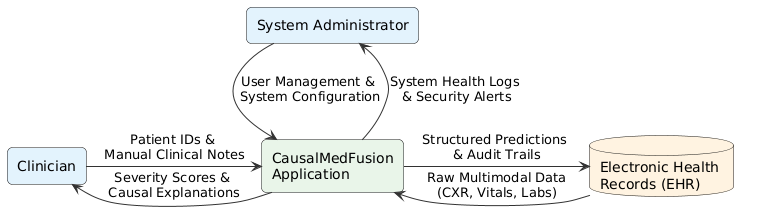

The diagram above was rendered by PlantUML. Its source (embedded in the PNG):
@startuml
' Style Settings
skinparam componentStyle rectangle
skinparam roundcorner 10
skinparam shadowing false
skinparam ArrowColor #333333
skinparam DefaultFontName "Arial"

' Color Palette
!define PROCESS_COLOR #E8F5E9
!define ENTITY_COLOR #E3F2FD
!define ADMIN_COLOR #F3E5F5
!define DB_COLOR #FFF3E0

' 1. Define Entities (External to the system)
rectangle "System Administrator" as admin ENTITY_COLOR
rectangle "Clinician" as clinician ENTITY_COLOR
database "Electronic Health \nRecords (EHR)" as db DB_COLOR

' 2. Define the Central Process (The Application)
rectangle "CausalMedFusion\nApplication" as system PROCESS_COLOR

' 3. Arrange Layout (Using directional arrows for neatness)
' Admin at the top
admin -down-> system : User Management & \nSystem Configuration
system -up-> admin : System Health Logs \n& Security Alerts

' Clinician on the left
clinician -right-> system : Patient IDs & \nManual Clinical Notes
system -left-> clinician : Severity Scores & \nCausal Explanations

' Database on the right
db -left-> system : Raw Multimodal Data\n(CXR, Vitals, Labs)
system -right-> db : Structured Predictions \n& Audit Trails
@enduml